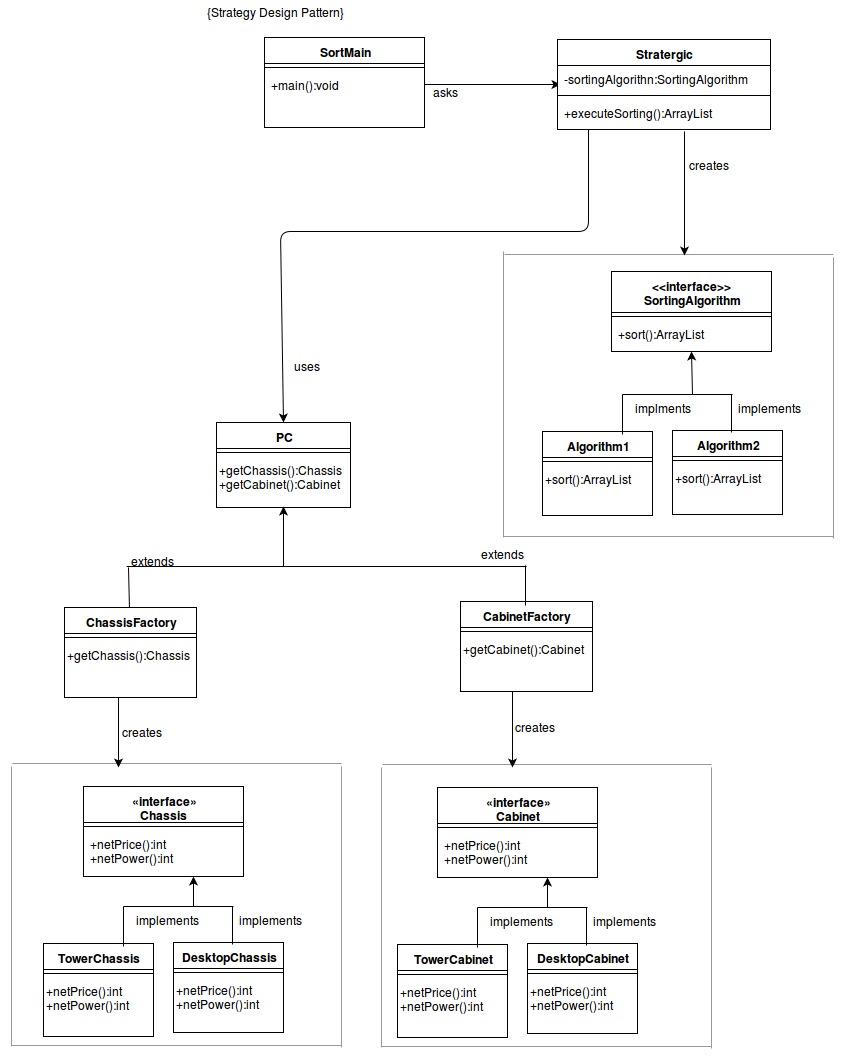

The diagram above was exported from draw.io. Its source (the exported page's mxGraphModel, read from the mxfile embedded in the PNG):
<mxGraphModel dx="1055" dy="465" grid="1" gridSize="10" guides="1" tooltips="1" connect="1" arrows="1" fold="1" page="1" pageScale="1" pageWidth="826" pageHeight="1169" background="#ffffff" math="0">
  <root>
    <mxCell id="0" />
    <mxCell id="1" parent="0" />
    <mxCell id="16" value="«interface»&lt;br&gt;&lt;b&gt;Chassis&lt;br&gt;&lt;br&gt;&lt;/b&gt;" style="swimlane;html=1;fontStyle=1;align=center;verticalAlign=top;childLayout=stackLayout;horizontal=1;startSize=36;horizontalStack=0;resizeParent=1;resizeLast=0;collapsible=1;marginBottom=0;swimlaneFillColor=#ffffff;" vertex="1" parent="1">
      <mxGeometry x="93" y="825" width="160" height="90" as="geometry">
        <mxRectangle x="380" y="40" width="90" height="50" as="alternateBounds" />
      </mxGeometry>
    </mxCell>
    <mxCell id="18" value="" style="line;html=1;strokeWidth=1;fillColor=none;align=left;verticalAlign=middle;spacingTop=-1;spacingLeft=3;spacingRight=3;rotatable=0;labelPosition=right;points=[];portConstraint=eastwest;" vertex="1" parent="16">
      <mxGeometry y="36" width="160" height="8" as="geometry" />
    </mxCell>
    <mxCell id="19" value="+netPrice():int&lt;br&gt;+netPower():int" style="text;html=1;strokeColor=none;fillColor=none;align=left;verticalAlign=top;spacingLeft=4;spacingRight=4;whiteSpace=wrap;overflow=hidden;rotatable=0;points=[[0,0.5],[1,0.5]];portConstraint=eastwest;" vertex="1" parent="16">
      <mxGeometry y="44" width="160" height="36" as="geometry" />
    </mxCell>
    <mxCell id="51" value="DesktopChassis" style="swimlane;html=1;fontStyle=1;align=center;verticalAlign=top;childLayout=stackLayout;horizontal=1;startSize=26;horizontalStack=0;resizeParent=1;resizeLast=0;collapsible=1;marginBottom=0;swimlaneFillColor=#ffffff;" vertex="1" parent="1">
      <mxGeometry x="183" y="981" width="110" height="90" as="geometry" />
    </mxCell>
    <mxCell id="52" value="" style="line;html=1;strokeWidth=1;fillColor=none;align=left;verticalAlign=middle;spacingTop=-1;spacingLeft=3;spacingRight=3;rotatable=0;labelPosition=right;points=[];portConstraint=eastwest;" vertex="1" parent="51">
      <mxGeometry y="26" width="110" height="8" as="geometry" />
    </mxCell>
    <mxCell id="53" value="+netPrice():int&lt;br&gt;+netPower():int" style="text;html=1;" vertex="1" parent="51">
      <mxGeometry y="34" width="110" height="50" as="geometry" />
    </mxCell>
    <mxCell id="54" value="TowerChassis" style="swimlane;html=1;fontStyle=1;align=center;verticalAlign=top;childLayout=stackLayout;horizontal=1;startSize=26;horizontalStack=0;resizeParent=1;resizeLast=0;collapsible=1;marginBottom=0;swimlaneFillColor=#ffffff;" vertex="1" parent="1">
      <mxGeometry x="53" y="982" width="110" height="93" as="geometry" />
    </mxCell>
    <mxCell id="55" value="" style="line;html=1;strokeWidth=1;fillColor=none;align=left;verticalAlign=middle;spacingTop=-1;spacingLeft=3;spacingRight=3;rotatable=0;labelPosition=right;points=[];portConstraint=eastwest;" vertex="1" parent="54">
      <mxGeometry y="26" width="110" height="8" as="geometry" />
    </mxCell>
    <mxCell id="56" value="+netPrice():int&lt;br&gt;+netPower():int" style="text;html=1;" vertex="1" parent="54">
      <mxGeometry y="34" width="110" height="50" as="geometry" />
    </mxCell>
    <mxCell id="95" value="" style="verticalLabelPosition=bottom;shadow=0;dashed=0;align=center;html=1;verticalAlign=top;strokeWidth=1;shape=mxgraph.mockup.markup.line;strokeColor=#999999;direction=north;" vertex="1" parent="1">
      <mxGeometry x="11" y="805" width="20" height="280" as="geometry" />
    </mxCell>
    <mxCell id="97" value="" style="verticalLabelPosition=bottom;shadow=0;dashed=0;align=center;html=1;verticalAlign=top;strokeWidth=1;shape=mxgraph.mockup.markup.line;strokeColor=#999999;" vertex="1" parent="1">
      <mxGeometry x="22" y="792" width="329" height="20" as="geometry" />
    </mxCell>
    <mxCell id="98" value="" style="verticalLabelPosition=bottom;shadow=0;dashed=0;align=center;html=1;verticalAlign=top;strokeWidth=1;shape=mxgraph.mockup.markup.line;strokeColor=#999999;" vertex="1" parent="1">
      <mxGeometry x="21" y="1074" width="330" height="20" as="geometry" />
    </mxCell>
    <mxCell id="108" value="" style="endArrow=classic;html=1;" edge="1" parent="1">
      <mxGeometry width="50" height="50" relative="1" as="geometry">
        <mxPoint x="203" y="945" as="sourcePoint" />
        <mxPoint x="203" y="915" as="targetPoint" />
      </mxGeometry>
    </mxCell>
    <mxCell id="109" value="" style="endArrow=none;html=1;" edge="1" parent="1">
      <mxGeometry width="50" height="50" relative="1" as="geometry">
        <mxPoint x="133" y="945" as="sourcePoint" />
        <mxPoint x="243" y="945" as="targetPoint" />
      </mxGeometry>
    </mxCell>
    <mxCell id="111" value="" style="endArrow=none;html=1;" edge="1" parent="1">
      <mxGeometry width="50" height="50" relative="1" as="geometry">
        <mxPoint x="133" y="985" as="sourcePoint" />
        <mxPoint x="133" y="945" as="targetPoint" />
      </mxGeometry>
    </mxCell>
    <mxCell id="112" value="" style="endArrow=none;html=1;" edge="1" parent="1">
      <mxGeometry x="242" y="933" width="50" height="50" as="geometry">
        <mxPoint x="242" y="983" as="sourcePoint" />
        <mxPoint x="242" y="945" as="targetPoint" />
      </mxGeometry>
    </mxCell>
    <mxCell id="117" value="implements" style="text;html=1;" vertex="1" parent="1">
      <mxGeometry x="143" y="945" width="30" height="30" as="geometry" />
    </mxCell>
    <mxCell id="118" value="implements" style="text;html=1;" vertex="1" parent="1">
      <mxGeometry x="246" y="945" width="55" height="30" as="geometry" />
    </mxCell>
    <mxCell id="141" value="«interface»&lt;br&gt;&lt;b&gt;Cabinet&lt;/b&gt;&lt;br&gt;" style="swimlane;html=1;fontStyle=1;align=center;verticalAlign=top;childLayout=stackLayout;horizontal=1;startSize=36;horizontalStack=0;resizeParent=1;resizeLast=0;collapsible=1;marginBottom=0;swimlaneFillColor=#ffffff;" vertex="1" parent="1">
      <mxGeometry x="447" y="826" width="160" height="90" as="geometry">
        <mxRectangle x="380" y="40" width="90" height="50" as="alternateBounds" />
      </mxGeometry>
    </mxCell>
    <mxCell id="142" value="" style="line;html=1;strokeWidth=1;fillColor=none;align=left;verticalAlign=middle;spacingTop=-1;spacingLeft=3;spacingRight=3;rotatable=0;labelPosition=right;points=[];portConstraint=eastwest;" vertex="1" parent="141">
      <mxGeometry y="36" width="160" height="8" as="geometry" />
    </mxCell>
    <mxCell id="143" value="+netPrice():int&lt;br&gt;+netPower():int" style="text;html=1;strokeColor=none;fillColor=none;align=left;verticalAlign=top;spacingLeft=4;spacingRight=4;whiteSpace=wrap;overflow=hidden;rotatable=0;points=[[0,0.5],[1,0.5]];portConstraint=eastwest;" vertex="1" parent="141">
      <mxGeometry y="44" width="160" height="36" as="geometry" />
    </mxCell>
    <mxCell id="144" value="DesktopCabinet" style="swimlane;html=1;fontStyle=1;align=center;verticalAlign=top;childLayout=stackLayout;horizontal=1;startSize=26;horizontalStack=0;resizeParent=1;resizeLast=0;collapsible=1;marginBottom=0;swimlaneFillColor=#ffffff;" vertex="1" parent="1">
      <mxGeometry x="537" y="982" width="110" height="90" as="geometry" />
    </mxCell>
    <mxCell id="145" value="" style="line;html=1;strokeWidth=1;fillColor=none;align=left;verticalAlign=middle;spacingTop=-1;spacingLeft=3;spacingRight=3;rotatable=0;labelPosition=right;points=[];portConstraint=eastwest;" vertex="1" parent="144">
      <mxGeometry y="26" width="110" height="8" as="geometry" />
    </mxCell>
    <mxCell id="146" value="+netPrice():int&lt;br&gt;+netPower():int" style="text;html=1;" vertex="1" parent="144">
      <mxGeometry y="34" width="110" height="50" as="geometry" />
    </mxCell>
    <mxCell id="147" value="TowerCabinet" style="swimlane;html=1;fontStyle=1;align=center;verticalAlign=top;childLayout=stackLayout;horizontal=1;startSize=26;horizontalStack=0;resizeParent=1;resizeLast=0;collapsible=1;marginBottom=0;swimlaneFillColor=#ffffff;" vertex="1" parent="1">
      <mxGeometry x="407" y="983" width="110" height="93" as="geometry" />
    </mxCell>
    <mxCell id="148" value="" style="line;html=1;strokeWidth=1;fillColor=none;align=left;verticalAlign=middle;spacingTop=-1;spacingLeft=3;spacingRight=3;rotatable=0;labelPosition=right;points=[];portConstraint=eastwest;" vertex="1" parent="147">
      <mxGeometry y="26" width="110" height="8" as="geometry" />
    </mxCell>
    <mxCell id="149" value="+netPrice():int&lt;br&gt;+netPower():int" style="text;html=1;" vertex="1" parent="147">
      <mxGeometry y="34" width="110" height="50" as="geometry" />
    </mxCell>
    <mxCell id="150" value="" style="endArrow=classic;html=1;" edge="1" parent="1">
      <mxGeometry x="557" y="916" width="50" height="50" as="geometry">
        <mxPoint x="557" y="946" as="sourcePoint" />
        <mxPoint x="557" y="916" as="targetPoint" />
      </mxGeometry>
    </mxCell>
    <mxCell id="151" value="" style="endArrow=none;html=1;" edge="1" parent="1">
      <mxGeometry x="487" y="946" width="50" height="50" as="geometry">
        <mxPoint x="487" y="946" as="sourcePoint" />
        <mxPoint x="597" y="946" as="targetPoint" />
      </mxGeometry>
    </mxCell>
    <mxCell id="152" value="" style="endArrow=none;html=1;" edge="1" parent="1">
      <mxGeometry x="487" y="946" width="50" height="50" as="geometry">
        <mxPoint x="487" y="986" as="sourcePoint" />
        <mxPoint x="487" y="946" as="targetPoint" />
      </mxGeometry>
    </mxCell>
    <mxCell id="153" value="" style="endArrow=none;html=1;" edge="1" parent="1">
      <mxGeometry x="596" y="934" width="50" height="50" as="geometry">
        <mxPoint x="596" y="984" as="sourcePoint" />
        <mxPoint x="596" y="946" as="targetPoint" />
      </mxGeometry>
    </mxCell>
    <mxCell id="154" value="implements" style="text;html=1;" vertex="1" parent="1">
      <mxGeometry x="497" y="946" width="30" height="30" as="geometry" />
    </mxCell>
    <mxCell id="155" value="implements" style="text;html=1;" vertex="1" parent="1">
      <mxGeometry x="600" y="946" width="55" height="30" as="geometry" />
    </mxCell>
    <mxCell id="156" value="" style="verticalLabelPosition=bottom;shadow=0;dashed=0;align=center;html=1;verticalAlign=top;strokeWidth=1;shape=mxgraph.mockup.markup.line;strokeColor=#999999;direction=north;" vertex="1" parent="1">
      <mxGeometry x="341" y="805" width="20" height="281" as="geometry" />
    </mxCell>
    <mxCell id="157" value="" style="verticalLabelPosition=bottom;shadow=0;dashed=0;align=center;html=1;verticalAlign=top;strokeWidth=1;shape=mxgraph.mockup.markup.line;strokeColor=#999999;direction=north;" vertex="1" parent="1">
      <mxGeometry x="381" y="806" width="20" height="280" as="geometry" />
    </mxCell>
    <mxCell id="158" value="" style="verticalLabelPosition=bottom;shadow=0;dashed=0;align=center;html=1;verticalAlign=top;strokeWidth=1;shape=mxgraph.mockup.markup.line;strokeColor=#999999;" vertex="1" parent="1">
      <mxGeometry x="392" y="793" width="329" height="20" as="geometry" />
    </mxCell>
    <mxCell id="159" value="" style="verticalLabelPosition=bottom;shadow=0;dashed=0;align=center;html=1;verticalAlign=top;strokeWidth=1;shape=mxgraph.mockup.markup.line;strokeColor=#999999;" vertex="1" parent="1">
      <mxGeometry x="391" y="1075" width="330" height="20" as="geometry" />
    </mxCell>
    <mxCell id="160" value="" style="verticalLabelPosition=bottom;shadow=0;dashed=0;align=center;html=1;verticalAlign=top;strokeWidth=1;shape=mxgraph.mockup.markup.line;strokeColor=#999999;direction=north;" vertex="1" parent="1">
      <mxGeometry x="711" y="806" width="20" height="281" as="geometry" />
    </mxCell>
    <mxCell id="161" value="ChassisFactory" style="swimlane;html=1;fontStyle=1;align=center;verticalAlign=top;childLayout=stackLayout;horizontal=1;startSize=26;horizontalStack=0;resizeParent=1;resizeLast=0;collapsible=1;marginBottom=0;swimlaneFillColor=#ffffff;" vertex="1" parent="1">
      <mxGeometry x="74" y="646" width="132" height="90" as="geometry" />
    </mxCell>
    <mxCell id="162" value="" style="line;html=1;strokeWidth=1;fillColor=none;align=left;verticalAlign=middle;spacingTop=-1;spacingLeft=3;spacingRight=3;rotatable=0;labelPosition=right;points=[];portConstraint=eastwest;" vertex="1" parent="161">
      <mxGeometry y="26" width="132" height="8" as="geometry" />
    </mxCell>
    <mxCell id="163" value="+getChassis():Chassis" style="text;html=1;" vertex="1" parent="161">
      <mxGeometry y="34" width="132" height="50" as="geometry" />
    </mxCell>
    <mxCell id="164" value="CabinetFactory" style="swimlane;html=1;fontStyle=1;align=center;verticalAlign=top;childLayout=stackLayout;horizontal=1;startSize=26;horizontalStack=0;resizeParent=1;resizeLast=0;collapsible=1;marginBottom=0;swimlaneFillColor=#ffffff;" vertex="1" parent="1">
      <mxGeometry x="470" y="640" width="132" height="90" as="geometry" />
    </mxCell>
    <mxCell id="165" value="" style="line;html=1;strokeWidth=1;fillColor=none;align=left;verticalAlign=middle;spacingTop=-1;spacingLeft=3;spacingRight=3;rotatable=0;labelPosition=right;points=[];portConstraint=eastwest;" vertex="1" parent="164">
      <mxGeometry y="26" width="132" height="8" as="geometry" />
    </mxCell>
    <mxCell id="166" value="+getCabinet():Cabinet" style="text;html=1;" vertex="1" parent="164">
      <mxGeometry y="34" width="132" height="50" as="geometry" />
    </mxCell>
    <mxCell id="167" value="" style="endArrow=classic;html=1;" edge="1" parent="1">
      <mxGeometry x="522" y="670" width="50" height="50" as="geometry">
        <mxPoint x="522" y="730" as="sourcePoint" />
        <mxPoint x="522" y="806" as="targetPoint" />
      </mxGeometry>
    </mxCell>
    <mxCell id="168" value="" style="endArrow=classic;html=1;" edge="1" parent="1">
      <mxGeometry x="128" y="670" width="50" height="50" as="geometry">
        <mxPoint x="128" y="736" as="sourcePoint" />
        <mxPoint x="128" y="806" as="targetPoint" />
      </mxGeometry>
    </mxCell>
    <mxCell id="169" value="creates" style="text;html=1;" vertex="1" parent="1">
      <mxGeometry x="129" y="757" width="30" height="30" as="geometry" />
    </mxCell>
    <mxCell id="170" value="creates" style="text;html=1;" vertex="1" parent="1">
      <mxGeometry x="522" y="752" width="30" height="30" as="geometry" />
    </mxCell>
    <mxCell id="171" value="PC" style="swimlane;html=1;fontStyle=1;align=center;verticalAlign=top;childLayout=stackLayout;horizontal=1;startSize=26;horizontalStack=0;resizeParent=1;resizeLast=0;collapsible=1;marginBottom=0;swimlaneFillColor=#ffffff;" vertex="1" parent="1">
      <mxGeometry x="226" y="461" width="134" height="85" as="geometry" />
    </mxCell>
    <mxCell id="172" value="" style="line;html=1;strokeWidth=1;fillColor=none;align=left;verticalAlign=middle;spacingTop=-1;spacingLeft=3;spacingRight=3;rotatable=0;labelPosition=right;points=[];portConstraint=eastwest;" vertex="1" parent="171">
      <mxGeometry y="26" width="134" height="8" as="geometry" />
    </mxCell>
    <mxCell id="173" value="+getChassis():Chassis&lt;br&gt;+getCabinet():Cabinet&lt;br&gt;" style="text;html=1;" vertex="1" parent="171">
      <mxGeometry y="34" width="134" height="50" as="geometry" />
    </mxCell>
    <mxCell id="175" value="" style="endArrow=classic;html=1;" edge="1" parent="1">
      <mxGeometry x="293" y="545" width="50" height="50" as="geometry">
        <mxPoint x="293" y="605" as="sourcePoint" />
        <mxPoint x="293" y="545" as="targetPoint" />
      </mxGeometry>
    </mxCell>
    <mxCell id="176" value="" style="line;html=1;strokeWidth=1;fillColor=none;align=left;verticalAlign=middle;spacingTop=-1;spacingLeft=3;spacingRight=3;rotatable=0;labelPosition=right;points=[];portConstraint=eastwest;" vertex="1" parent="1">
      <mxGeometry x="136" y="601" width="400" height="8" as="geometry" />
    </mxCell>
    <mxCell id="177" value="" style="endArrow=none;html=1;" edge="1" parent="1" source="161">
      <mxGeometry width="50" height="50" relative="1" as="geometry">
        <mxPoint x="106" y="646" as="sourcePoint" />
        <mxPoint x="138" y="606" as="targetPoint" />
      </mxGeometry>
    </mxCell>
    <mxCell id="179" value="" style="endArrow=none;html=1;" edge="1" parent="1">
      <mxGeometry x="535" y="601" width="50" height="50" as="geometry">
        <mxPoint x="535" y="644" as="sourcePoint" />
        <mxPoint x="535" y="604" as="targetPoint" />
      </mxGeometry>
    </mxCell>
    <mxCell id="198" value="extends" style="text;html=1;" vertex="1" parent="1">
      <mxGeometry x="488" y="579" width="30" height="30" as="geometry" />
    </mxCell>
    <mxCell id="199" value="extends" style="text;html=1;" vertex="1" parent="1">
      <mxGeometry x="138" y="586" width="30" height="30" as="geometry" />
    </mxCell>
    <mxCell id="201" value="SortMain" style="swimlane;html=1;fontStyle=1;align=center;verticalAlign=top;childLayout=stackLayout;horizontal=1;startSize=26;horizontalStack=0;resizeParent=1;resizeLast=0;collapsible=1;marginBottom=0;swimlaneFillColor=#ffffff;" vertex="1" parent="1">
      <mxGeometry x="274" y="76" width="160" height="90" as="geometry" />
    </mxCell>
    <mxCell id="202" value="" style="line;html=1;strokeWidth=1;fillColor=none;align=left;verticalAlign=middle;spacingTop=-1;spacingLeft=3;spacingRight=3;rotatable=0;labelPosition=right;points=[];portConstraint=eastwest;" vertex="1" parent="201">
      <mxGeometry y="26" width="160" height="8" as="geometry" />
    </mxCell>
    <mxCell id="203" value="+main():void" style="text;html=1;strokeColor=none;fillColor=none;align=left;verticalAlign=top;spacingLeft=4;spacingRight=4;whiteSpace=wrap;overflow=hidden;rotatable=0;points=[[0,0.5],[1,0.5]];portConstraint=eastwest;" vertex="1" parent="201">
      <mxGeometry y="34" width="160" height="26" as="geometry" />
    </mxCell>
    <mxCell id="204" value="" style="endArrow=classic;html=1;exitX=1;exitY=0.5;" edge="1" parent="1" source="203">
      <mxGeometry x="354" y="166" width="50" height="50" as="geometry">
        <mxPoint x="638" y="302" as="sourcePoint" />
        <mxPoint x="570" y="123" as="targetPoint" />
      </mxGeometry>
    </mxCell>
    <mxCell id="205" value="asks" style="text;html=1;" vertex="1" parent="1">
      <mxGeometry x="440" y="117" width="30" height="30" as="geometry" />
    </mxCell>
    <mxCell id="206" value="Algorithm2" style="swimlane;html=1;fontStyle=1;align=center;verticalAlign=top;childLayout=stackLayout;horizontal=1;startSize=26;horizontalStack=0;resizeParent=1;resizeLast=0;collapsible=1;marginBottom=0;swimlaneFillColor=#ffffff;" vertex="1" parent="1">
      <mxGeometry x="682" y="469" width="110" height="84" as="geometry" />
    </mxCell>
    <mxCell id="207" value="" style="line;html=1;strokeWidth=1;fillColor=none;align=left;verticalAlign=middle;spacingTop=-1;spacingLeft=3;spacingRight=3;rotatable=0;labelPosition=right;points=[];portConstraint=eastwest;" vertex="1" parent="206">
      <mxGeometry y="26" width="110" height="8" as="geometry" />
    </mxCell>
    <mxCell id="208" value="+sort():ArrayList" style="text;html=1;" vertex="1" parent="206">
      <mxGeometry y="34" width="110" height="50" as="geometry" />
    </mxCell>
    <mxCell id="209" value="Algorithm1" style="swimlane;html=1;fontStyle=1;align=center;verticalAlign=top;childLayout=stackLayout;horizontal=1;startSize=26;horizontalStack=0;resizeParent=1;resizeLast=0;collapsible=1;marginBottom=0;swimlaneFillColor=#ffffff;" vertex="1" parent="1">
      <mxGeometry x="552" y="470" width="110" height="84" as="geometry" />
    </mxCell>
    <mxCell id="210" value="" style="line;html=1;strokeWidth=1;fillColor=none;align=left;verticalAlign=middle;spacingTop=-1;spacingLeft=3;spacingRight=3;rotatable=0;labelPosition=right;points=[];portConstraint=eastwest;" vertex="1" parent="209">
      <mxGeometry y="26" width="110" height="8" as="geometry" />
    </mxCell>
    <mxCell id="211" value="+sort():ArrayList" style="text;html=1;" vertex="1" parent="209">
      <mxGeometry y="34" width="110" height="50" as="geometry" />
    </mxCell>
    <mxCell id="212" value="" style="endArrow=classic;html=1;entryX=0.5;entryY=1;" edge="1" parent="1" target="220">
      <mxGeometry x="702" y="403" width="50" height="50" as="geometry">
        <mxPoint x="702" y="433" as="sourcePoint" />
        <mxPoint x="702" y="403" as="targetPoint" />
      </mxGeometry>
    </mxCell>
    <mxCell id="213" value="" style="endArrow=none;html=1;" edge="1" parent="1">
      <mxGeometry x="632" y="433" width="50" height="50" as="geometry">
        <mxPoint x="632" y="433" as="sourcePoint" />
        <mxPoint x="742" y="433" as="targetPoint" />
      </mxGeometry>
    </mxCell>
    <mxCell id="214" value="" style="endArrow=none;html=1;" edge="1" parent="1">
      <mxGeometry x="632" y="433" width="50" height="50" as="geometry">
        <mxPoint x="632" y="473" as="sourcePoint" />
        <mxPoint x="632" y="433" as="targetPoint" />
      </mxGeometry>
    </mxCell>
    <mxCell id="215" value="" style="endArrow=none;html=1;" edge="1" parent="1">
      <mxGeometry x="741" y="421" width="50" height="50" as="geometry">
        <mxPoint x="741" y="471" as="sourcePoint" />
        <mxPoint x="741" y="433" as="targetPoint" />
      </mxGeometry>
    </mxCell>
    <mxCell id="216" value="implments" style="text;html=1;" vertex="1" parent="1">
      <mxGeometry x="642" y="433" width="30" height="30" as="geometry" />
    </mxCell>
    <mxCell id="217" value="implements" style="text;html=1;" vertex="1" parent="1">
      <mxGeometry x="745" y="433" width="55" height="30" as="geometry" />
    </mxCell>
    <mxCell id="225" value="uses" style="text;html=1;" vertex="1" parent="1">
      <mxGeometry x="301" y="391" width="30" height="30" as="geometry" />
    </mxCell>
    <mxCell id="220" value="&amp;lt;&amp;lt;interface&amp;gt;&amp;gt;&lt;br&gt;SortingAlgorithm" style="swimlane;html=1;fontStyle=1;align=center;verticalAlign=top;childLayout=stackLayout;horizontal=1;startSize=41;horizontalStack=0;resizeParent=1;resizeLast=0;collapsible=1;marginBottom=0;swimlaneFillColor=#ffffff;" vertex="1" parent="1">
      <mxGeometry x="621" y="310" width="160" height="80" as="geometry" />
    </mxCell>
    <mxCell id="222" value="" style="line;html=1;strokeWidth=1;fillColor=none;align=left;verticalAlign=middle;spacingTop=-1;spacingLeft=3;spacingRight=3;rotatable=0;labelPosition=right;points=[];portConstraint=eastwest;" vertex="1" parent="220">
      <mxGeometry y="41" width="160" height="8" as="geometry" />
    </mxCell>
    <mxCell id="223" value="+sort():ArrayList" style="text;html=1;strokeColor=none;fillColor=none;align=left;verticalAlign=top;spacingLeft=4;spacingRight=4;whiteSpace=wrap;overflow=hidden;rotatable=0;points=[[0,0.5],[1,0.5]];portConstraint=eastwest;" vertex="1" parent="220">
      <mxGeometry y="49" width="160" height="26" as="geometry" />
    </mxCell>
    <mxCell id="2f11cd94a8955b17-226" value="" style="verticalLabelPosition=bottom;shadow=0;dashed=0;align=center;html=1;verticalAlign=top;strokeWidth=1;shape=mxgraph.mockup.markup.line;strokeColor=#999999;direction=north;" vertex="1" parent="1">
      <mxGeometry x="503" y="290" width="20" height="286" as="geometry" />
    </mxCell>
    <mxCell id="2f11cd94a8955b17-227" value="" style="verticalLabelPosition=bottom;shadow=0;dashed=0;align=center;html=1;verticalAlign=top;strokeWidth=1;shape=mxgraph.mockup.markup.line;strokeColor=#999999;" vertex="1" parent="1">
      <mxGeometry x="514" y="283" width="329" height="20" as="geometry" />
    </mxCell>
    <mxCell id="2f11cd94a8955b17-228" value="" style="verticalLabelPosition=bottom;shadow=0;dashed=0;align=center;html=1;verticalAlign=top;strokeWidth=1;shape=mxgraph.mockup.markup.line;strokeColor=#999999;" vertex="1" parent="1">
      <mxGeometry x="513" y="565" width="330" height="20" as="geometry" />
    </mxCell>
    <mxCell id="2f11cd94a8955b17-229" value="" style="verticalLabelPosition=bottom;shadow=0;dashed=0;align=center;html=1;verticalAlign=top;strokeWidth=1;shape=mxgraph.mockup.markup.line;strokeColor=#999999;direction=north;" vertex="1" parent="1">
      <mxGeometry x="833" y="296" width="20" height="281" as="geometry" />
    </mxCell>
    <mxCell id="2f11cd94a8955b17-230" value="Stratergic" style="swimlane;html=1;fontStyle=1;align=center;verticalAlign=top;childLayout=stackLayout;horizontal=1;startSize=26;horizontalStack=0;resizeParent=1;resizeLast=0;collapsible=1;marginBottom=0;swimlaneFillColor=#ffffff;" vertex="1" parent="1">
      <mxGeometry x="567" y="78" width="213" height="90" as="geometry" />
    </mxCell>
    <mxCell id="2f11cd94a8955b17-231" value="-sortingAlgorithn:SortingAlgorithm" style="text;html=1;strokeColor=none;fillColor=none;align=left;verticalAlign=top;spacingLeft=4;spacingRight=4;whiteSpace=wrap;overflow=hidden;rotatable=0;points=[[0,0.5],[1,0.5]];portConstraint=eastwest;" vertex="1" parent="2f11cd94a8955b17-230">
      <mxGeometry y="26" width="213" height="26" as="geometry" />
    </mxCell>
    <mxCell id="2f11cd94a8955b17-232" value="" style="line;html=1;strokeWidth=1;fillColor=none;align=left;verticalAlign=middle;spacingTop=-1;spacingLeft=3;spacingRight=3;rotatable=0;labelPosition=right;points=[];portConstraint=eastwest;" vertex="1" parent="2f11cd94a8955b17-230">
      <mxGeometry y="52" width="213" height="8" as="geometry" />
    </mxCell>
    <mxCell id="2f11cd94a8955b17-233" value="+executeSorting():ArrayList" style="text;html=1;strokeColor=none;fillColor=none;align=left;verticalAlign=top;spacingLeft=4;spacingRight=4;whiteSpace=wrap;overflow=hidden;rotatable=0;points=[[0,0.5],[1,0.5]];portConstraint=eastwest;" vertex="1" parent="2f11cd94a8955b17-230">
      <mxGeometry y="60" width="213" height="26" as="geometry" />
    </mxCell>
    <mxCell id="2f11cd94a8955b17-235" value="" style="endArrow=classic;html=1;entryX=0.547;entryY=0.55;entryPerimeter=0;" edge="1" parent="1" target="2f11cd94a8955b17-227">
      <mxGeometry x="364" y="176" width="50" height="50" as="geometry">
        <mxPoint x="694" y="170" as="sourcePoint" />
        <mxPoint x="580" y="133" as="targetPoint" />
      </mxGeometry>
    </mxCell>
    <mxCell id="2f11cd94a8955b17-236" value="creates" style="text;html=1;" vertex="1" parent="1">
      <mxGeometry x="696" y="190" width="30" height="30" as="geometry" />
    </mxCell>
    <mxCell id="2f11cd94a8955b17-237" value="" style="endArrow=classic;html=1;exitX=0.146;exitY=1.154;exitPerimeter=0;entryX=0.5;entryY=0;" edge="1" parent="1" source="2f11cd94a8955b17-233" target="171">
      <mxGeometry width="50" height="50" relative="1" as="geometry">
        <mxPoint x="600" y="260" as="sourcePoint" />
        <mxPoint x="650" y="210" as="targetPoint" />
        <Array as="points">
          <mxPoint x="598" y="270" />
          <mxPoint x="290" y="270" />
        </Array>
      </mxGeometry>
    </mxCell>
    <mxCell id="79196b2d4c3127c0-225" value="{Strategy Design Pattern}" style="text;html=1;strokeColor=none;fillColor=none;align=center;verticalAlign=middle;whiteSpace=wrap;overflow=hidden;" vertex="1" parent="1">
      <mxGeometry x="88" y="40" width="392" height="20" as="geometry" />
    </mxCell>
  </root>
</mxGraphModel>